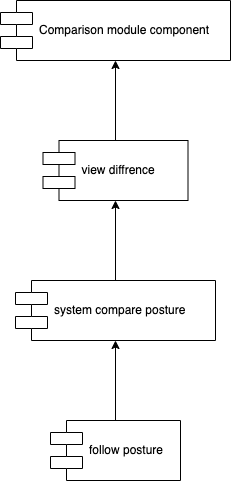

The diagram above was exported from draw.io. Its source (the exported page's mxGraphModel, read from the mxfile embedded in the PNG):
<mxGraphModel dx="892" dy="666" grid="1" gridSize="10" guides="1" tooltips="1" connect="1" arrows="1" fold="1" page="1" pageScale="1" pageWidth="827" pageHeight="1169" math="0" shadow="0">
  <root>
    <mxCell id="0" />
    <mxCell id="1" parent="0" />
    <mxCell id="aeTknTo2Zb5b_xGomgwT-1" value="Comparison module component" style="shape=component;align=left;spacingLeft=36;" parent="1" vertex="1">
      <mxGeometry x="180" y="40" width="230" height="60" as="geometry" />
    </mxCell>
    <mxCell id="5KFjN70Use4Hm4RIOKYG-2" value="" style="edgeStyle=orthogonalEdgeStyle;rounded=0;orthogonalLoop=1;jettySize=auto;html=1;" edge="1" parent="1" source="aeTknTo2Zb5b_xGomgwT-5" target="5KFjN70Use4Hm4RIOKYG-1">
      <mxGeometry relative="1" as="geometry" />
    </mxCell>
    <mxCell id="aeTknTo2Zb5b_xGomgwT-5" value="follow posture" style="shape=component;align=left;spacingLeft=36;" parent="1" vertex="1">
      <mxGeometry x="230" y="460" width="130" height="60" as="geometry" />
    </mxCell>
    <mxCell id="5KFjN70Use4Hm4RIOKYG-4" value="" style="edgeStyle=orthogonalEdgeStyle;rounded=0;orthogonalLoop=1;jettySize=auto;html=1;" edge="1" parent="1" source="5KFjN70Use4Hm4RIOKYG-1" target="5KFjN70Use4Hm4RIOKYG-3">
      <mxGeometry relative="1" as="geometry" />
    </mxCell>
    <mxCell id="5KFjN70Use4Hm4RIOKYG-1" value="system compare posture" style="shape=component;align=left;spacingLeft=36;" vertex="1" parent="1">
      <mxGeometry x="195" y="320" width="200" height="60" as="geometry" />
    </mxCell>
    <mxCell id="5KFjN70Use4Hm4RIOKYG-5" value="" style="edgeStyle=orthogonalEdgeStyle;rounded=0;orthogonalLoop=1;jettySize=auto;html=1;" edge="1" parent="1" source="5KFjN70Use4Hm4RIOKYG-3" target="aeTknTo2Zb5b_xGomgwT-1">
      <mxGeometry relative="1" as="geometry" />
    </mxCell>
    <mxCell id="5KFjN70Use4Hm4RIOKYG-3" value="view diffrence" style="shape=component;align=left;spacingLeft=36;" vertex="1" parent="1">
      <mxGeometry x="222.5" y="180" width="145" height="60" as="geometry" />
    </mxCell>
  </root>
</mxGraphModel>